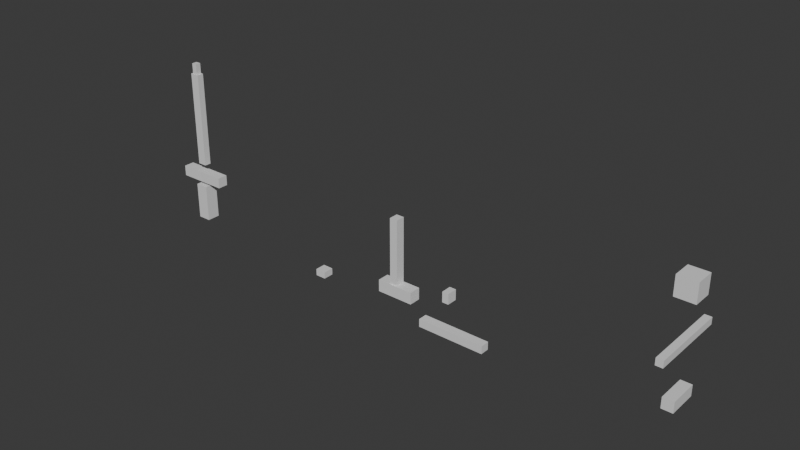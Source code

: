 # Source: weapon_bow.blend  (saved by Blender 5.1.30; exported with 4.5.12 LTS)
import bpy
from mathutils import Matrix  # noqa: F401  (used for matrix-valued properties, if any)

bpy.ops.wm.read_factory_settings(use_empty=True)
scene = bpy.context.scene
scene.name = 'Scene'

# ---- collections
col_collection = bpy.data.collections.new('Collection'); scene.collection.children.link(col_collection)

# ---- materials (node trees are filled in below, after node groups)
mat_wood = bpy.data.materials.new('wood')
mat_wood.diffuse_color = (0.4784, 0.3098, 0.1647, 1.0)
mat_grey = bpy.data.materials.new('grey')
mat_grey.diffuse_color = (0.5333, 0.5333, 0.5647, 1.0)
mat_silver = bpy.data.materials.new('silver')
mat_silver.diffuse_color = (0.7529, 0.7529, 0.7843, 1.0)
mat_gold = bpy.data.materials.new('gold')
mat_gold.diffuse_color = (0.7843, 0.6275, 0.1882, 1.0)
mat_purple = bpy.data.materials.new('purple')
mat_purple.diffuse_color = (0.6078, 0.4275, 0.7098, 1.0)
mat_glow = bpy.data.materials.new('glow')
mat_glow.diffuse_color = (0.6588, 0.8471, 0.9412, 1.0)

# ---- material node trees
mat_wood.use_nodes = True; mat_wood.node_tree.nodes.clear()
_N = mat_wood.node_tree.nodes; _L = mat_wood.node_tree.links
n0 = _N.new('ShaderNodeBsdfPrincipled'); n0.name = 'Principled BSDF'; n0.location = (-200, 100)
n1 = _N.new('ShaderNodeOutputMaterial'); n1.name = 'Material Output'; n1.location = (200, 100)
_L.new(n0.outputs[0], n1.inputs[0])
n1.is_active_output = True
mat_grey.use_nodes = True; mat_grey.node_tree.nodes.clear()
_N = mat_grey.node_tree.nodes; _L = mat_grey.node_tree.links
n0 = _N.new('ShaderNodeBsdfPrincipled'); n0.name = 'Principled BSDF'; n0.location = (-200, 100)
n1 = _N.new('ShaderNodeOutputMaterial'); n1.name = 'Material Output'; n1.location = (200, 100)
_L.new(n0.outputs[0], n1.inputs[0])
n1.is_active_output = True
mat_silver.use_nodes = True; mat_silver.node_tree.nodes.clear()
_N = mat_silver.node_tree.nodes; _L = mat_silver.node_tree.links
n0 = _N.new('ShaderNodeBsdfPrincipled'); n0.name = 'Principled BSDF'; n0.location = (-200, 100)
n1 = _N.new('ShaderNodeOutputMaterial'); n1.name = 'Material Output'; n1.location = (200, 100)
_L.new(n0.outputs[0], n1.inputs[0])
n1.is_active_output = True
mat_gold.use_nodes = True; mat_gold.node_tree.nodes.clear()
_N = mat_gold.node_tree.nodes; _L = mat_gold.node_tree.links
n0 = _N.new('ShaderNodeBsdfPrincipled'); n0.name = 'Principled BSDF'; n0.location = (-200, 100)
n1 = _N.new('ShaderNodeOutputMaterial'); n1.name = 'Material Output'; n1.location = (200, 100)
_L.new(n0.outputs[0], n1.inputs[0])
n1.is_active_output = True
mat_purple.use_nodes = True; mat_purple.node_tree.nodes.clear()
_N = mat_purple.node_tree.nodes; _L = mat_purple.node_tree.links
n0 = _N.new('ShaderNodeBsdfPrincipled'); n0.name = 'Principled BSDF'; n0.location = (-200, 100)
n1 = _N.new('ShaderNodeOutputMaterial'); n1.name = 'Material Output'; n1.location = (200, 100)
_L.new(n0.outputs[0], n1.inputs[0])
n1.is_active_output = True
mat_glow.use_nodes = True; mat_glow.node_tree.nodes.clear()
_N = mat_glow.node_tree.nodes; _L = mat_glow.node_tree.links
n0 = _N.new('ShaderNodeBsdfPrincipled'); n0.name = 'Principled BSDF'; n0.location = (-200, 100)
n1 = _N.new('ShaderNodeOutputMaterial'); n1.name = 'Material Output'; n1.location = (200, 100)
_L.new(n0.outputs[0], n1.inputs[0])
n1.is_active_output = True

# ---- world
world_world = bpy.data.worlds.new('World'); scene.world = world_world
world_world.use_nodes = True; world_world.node_tree.nodes.clear()
_N = world_world.node_tree.nodes; _L = world_world.node_tree.links
n0 = _N.new('ShaderNodeOutputWorld'); n0.name = 'World Output'; n0.location = (200, 100)
n1 = _N.new('ShaderNodeBackground'); n1.name = 'Background'; n1.location = (-200, 100)
n1.inputs[0].default_value = (0.05088, 0.05088, 0.05088, 1.0)
_L.new(n1.outputs[0], n0.inputs[0])
n0.is_active_output = True
world_world.color = (0.05088, 0.05088, 0.05088)
world_world.sun_shadow_jitter_overblur = 0.0

# ---- meshes
me_cube_036 = bpy.data.meshes.new('Cube.036')
me_cube_036.from_pydata([(-2.05, -0.05, 0.01), (-2.05, -0.05, 0.29), (-2.05, 0.05, 0.01), (-2.05, 0.05, 0.29), (-1.95, -0.05, 0.01), (-1.95, -0.05, 0.29), (-1.95, 0.05, 0.01), (-1.95, 0.05, 0.29)], [], [(0, 1, 3, 2), (2, 3, 7, 6), (6, 7, 5, 4), (4, 5, 1, 0), (2, 6, 4, 0), (7, 3, 1, 5)])
_uv = me_cube_036.uv_layers.new(name='UVMap')
_uv.uv.foreach_set('vector', [0.375, 0.0, 0.625, 0.0, 0.625, 0.25, 0.375, 0.25, 0.375, 0.25, 0.625, 0.25, 0.625, 0.5, 0.375, 0.5, 0.375, 0.5, 0.625, 0.5, 0.625, 0.75, 0.375, 0.75, 0.375, 0.75, 0.625, 0.75, 0.625, 1.0, 0.375, 1.0, 0.125, 0.5, 0.375, 0.5, 0.375, 0.75, 0.125, 0.75, 0.625, 0.5, 0.875, 0.5, 0.875, 0.75, 0.625, 0.75])
me_cube_036.materials.append(mat_wood)
me_cube_036.update()
me_cube_037 = bpy.data.meshes.new('Cube.037')
me_cube_037.from_pydata([(-2.19, -0.04, 0.32), (-2.19, -0.04, 0.4), (-2.19, 0.04, 0.32), (-2.19, 0.04, 0.4), (-1.81, -0.04, 0.32), (-1.81, -0.04, 0.4), (-1.81, 0.04, 0.32), (-1.81, 0.04, 0.4)], [], [(0, 1, 3, 2), (2, 3, 7, 6), (6, 7, 5, 4), (4, 5, 1, 0), (2, 6, 4, 0), (7, 3, 1, 5)])
_uv = me_cube_037.uv_layers.new(name='UVMap')
_uv.uv.foreach_set('vector', [0.375, 0.0, 0.625, 0.0, 0.625, 0.25, 0.375, 0.25, 0.375, 0.25, 0.625, 0.25, 0.625, 0.5, 0.375, 0.5, 0.375, 0.5, 0.625, 0.5, 0.625, 0.75, 0.375, 0.75, 0.375, 0.75, 0.625, 0.75, 0.625, 1.0, 0.375, 1.0, 0.125, 0.5, 0.375, 0.5, 0.375, 0.75, 0.125, 0.75, 0.625, 0.5, 0.875, 0.5, 0.875, 0.75, 0.625, 0.75])
me_cube_037.materials.append(mat_grey)
me_cube_037.update()
me_cube_038 = bpy.data.meshes.new('Cube.038')
me_cube_038.from_pydata([(-2.035, -0.025, 0.46), (-2.035, -0.025, 1.18), (-2.035, 0.025, 0.46), (-2.035, 0.025, 1.18), (-1.965, -0.025, 0.46), (-1.965, -0.025, 1.18), (-1.965, 0.025, 0.46), (-1.965, 0.025, 1.18)], [], [(0, 1, 3, 2), (2, 3, 7, 6), (6, 7, 5, 4), (4, 5, 1, 0), (2, 6, 4, 0), (7, 3, 1, 5)])
_uv = me_cube_038.uv_layers.new(name='UVMap')
_uv.uv.foreach_set('vector', [0.375, 0.0, 0.625, 0.0, 0.625, 0.25, 0.375, 0.25, 0.375, 0.25, 0.625, 0.25, 0.625, 0.5, 0.375, 0.5, 0.375, 0.5, 0.625, 0.5, 0.625, 0.75, 0.375, 0.75, 0.375, 0.75, 0.625, 0.75, 0.625, 1.0, 0.375, 1.0, 0.125, 0.5, 0.375, 0.5, 0.375, 0.75, 0.125, 0.75, 0.625, 0.5, 0.875, 0.5, 0.875, 0.75, 0.625, 0.75])
me_cube_038.materials.append(mat_silver)
me_cube_038.update()
me_cube_039 = bpy.data.meshes.new('Cube.039')
me_cube_039.from_pydata([(-2.02, -0.02, 1.18), (-2.02, -0.02, 1.26), (-2.02, 0.02, 1.18), (-2.02, 0.02, 1.26), (-1.98, -0.02, 1.18), (-1.98, -0.02, 1.26), (-1.98, 0.02, 1.18), (-1.98, 0.02, 1.26)], [], [(0, 1, 3, 2), (2, 3, 7, 6), (6, 7, 5, 4), (4, 5, 1, 0), (2, 6, 4, 0), (7, 3, 1, 5)])
_uv = me_cube_039.uv_layers.new(name='UVMap')
_uv.uv.foreach_set('vector', [0.375, 0.0, 0.625, 0.0, 0.625, 0.25, 0.375, 0.25, 0.375, 0.25, 0.625, 0.25, 0.625, 0.5, 0.375, 0.5, 0.375, 0.5, 0.625, 0.5, 0.625, 0.75, 0.375, 0.75, 0.375, 0.75, 0.625, 0.75, 0.625, 1.0, 0.375, 1.0, 0.125, 0.5, 0.375, 0.5, 0.375, 0.75, 0.125, 0.75, 0.625, 0.5, 0.875, 0.5, 0.875, 0.75, 0.625, 0.75])
me_cube_039.materials.append(mat_silver)
me_cube_039.update()
me_cube_040 = bpy.data.meshes.new('Cube.040')
me_cube_040.from_pydata([(0.07, -0.045, 0.115), (-0.21, -0.045, 0.115), (0.07, -0.045, 0.025), (-0.21, -0.045, 0.025), (0.07, 0.045, 0.115), (-0.21, 0.045, 0.115), (0.07, 0.045, 0.025), (-0.21, 0.045, 0.025)], [], [(0, 1, 3, 2), (2, 3, 7, 6), (6, 7, 5, 4), (4, 5, 1, 0), (2, 6, 4, 0), (7, 3, 1, 5)])
_uv = me_cube_040.uv_layers.new(name='UVMap')
_uv.uv.foreach_set('vector', [0.375, 0.0, 0.625, 0.0, 0.625, 0.25, 0.375, 0.25, 0.375, 0.25, 0.625, 0.25, 0.625, 0.5, 0.375, 0.5, 0.375, 0.5, 0.625, 0.5, 0.625, 0.75, 0.375, 0.75, 0.375, 0.75, 0.625, 0.75, 0.625, 1.0, 0.375, 1.0, 0.125, 0.5, 0.375, 0.5, 0.375, 0.75, 0.125, 0.75, 0.625, 0.5, 0.875, 0.5, 0.875, 0.75, 0.625, 0.75])
me_cube_040.materials.append(mat_wood)
me_cube_040.update()
me_cube_041 = bpy.data.meshes.new('Cube.041')
me_cube_041.from_pydata([(0.6575, -0.035, -0.0675), (0.1375, -0.035, -0.0675), (0.6575, -0.035, -0.1275), (0.1375, -0.035, -0.1275), (0.6575, 0.035, -0.0675), (0.1375, 0.035, -0.0675), (0.6575, 0.035, -0.1275), (0.1375, 0.035, -0.1275)], [], [(0, 1, 3, 2), (2, 3, 7, 6), (6, 7, 5, 4), (4, 5, 1, 0), (2, 6, 4, 0), (7, 3, 1, 5)])
_uv = me_cube_041.uv_layers.new(name='UVMap')
_uv.uv.foreach_set('vector', [0.375, 0.0, 0.625, 0.0, 0.625, 0.25, 0.375, 0.25, 0.375, 0.25, 0.625, 0.25, 0.625, 0.5, 0.375, 0.5, 0.375, 0.5, 0.625, 0.5, 0.625, 0.75, 0.375, 0.75, 0.375, 0.75, 0.625, 0.75, 0.625, 1.0, 0.375, 1.0, 0.125, 0.5, 0.375, 0.5, 0.375, 0.75, 0.125, 0.75, 0.625, 0.5, 0.875, 0.5, 0.875, 0.75, 0.625, 0.75])
me_cube_041.materials.append(mat_wood)
me_cube_041.update()
me_cube_042 = bpy.data.meshes.new('Cube.042')
me_cube_042.from_pydata([(-0.1175, -0.035, 0.6125), (-0.1175, -0.035, 0.0925), (-0.0575, -0.035, 0.6125), (-0.0575, -0.035, 0.0925), (-0.1175, 0.035, 0.6125), (-0.1175, 0.035, 0.0925), (-0.0575, 0.035, 0.6125), (-0.0575, 0.035, 0.0925)], [], [(0, 1, 3, 2), (2, 3, 7, 6), (6, 7, 5, 4), (4, 5, 1, 0), (2, 6, 4, 0), (7, 3, 1, 5)])
_uv = me_cube_042.uv_layers.new(name='UVMap')
_uv.uv.foreach_set('vector', [0.375, 0.0, 0.625, 0.0, 0.625, 0.25, 0.375, 0.25, 0.375, 0.25, 0.625, 0.25, 0.625, 0.5, 0.375, 0.5, 0.375, 0.5, 0.625, 0.5, 0.625, 0.75, 0.375, 0.75, 0.375, 0.75, 0.625, 0.75, 0.625, 1.0, 0.375, 1.0, 0.125, 0.5, 0.375, 0.5, 0.375, 0.75, 0.125, 0.75, 0.625, 0.5, 0.875, 0.5, 0.875, 0.75, 0.625, 0.75])
me_cube_042.materials.append(mat_wood)
me_cube_042.update()
me_cube_043 = bpy.data.meshes.new('Cube.043')
me_cube_043.from_pydata([(0.3825, -0.04, 0.1425), (0.3825, -0.04, 0.2225), (0.3325, -0.04, 0.1425), (0.3325, -0.04, 0.2225), (0.3825, 0.04, 0.1425), (0.3825, 0.04, 0.2225), (0.3325, 0.04, 0.1425), (0.3325, 0.04, 0.2225)], [], [(0, 1, 3, 2), (2, 3, 7, 6), (6, 7, 5, 4), (4, 5, 1, 0), (2, 6, 4, 0), (7, 3, 1, 5)])
_uv = me_cube_043.uv_layers.new(name='UVMap')
_uv.uv.foreach_set('vector', [0.375, 0.0, 0.625, 0.0, 0.625, 0.25, 0.375, 0.25, 0.375, 0.25, 0.625, 0.25, 0.625, 0.5, 0.375, 0.5, 0.375, 0.5, 0.625, 0.5, 0.625, 0.75, 0.375, 0.75, 0.375, 0.75, 0.625, 0.75, 0.625, 1.0, 0.375, 1.0, 0.125, 0.5, 0.375, 0.5, 0.375, 0.75, 0.125, 0.75, 0.625, 0.5, 0.875, 0.5, 0.875, 0.75, 0.625, 0.75])
me_cube_043.materials.append(mat_gold)
me_cube_043.update()
me_cube_044 = bpy.data.meshes.new('Cube.044')
me_cube_044.from_pydata([(-0.81, -0.04, -0.07), (-0.73, -0.04, -0.07), (-0.81, -0.04, -0.02), (-0.73, -0.04, -0.02), (-0.81, 0.04, -0.07), (-0.73, 0.04, -0.07), (-0.81, 0.04, -0.02), (-0.73, 0.04, -0.02)], [], [(0, 1, 3, 2), (2, 3, 7, 6), (6, 7, 5, 4), (4, 5, 1, 0), (2, 6, 4, 0), (7, 3, 1, 5)])
_uv = me_cube_044.uv_layers.new(name='UVMap')
_uv.uv.foreach_set('vector', [0.375, 0.0, 0.625, 0.0, 0.625, 0.25, 0.375, 0.25, 0.375, 0.25, 0.625, 0.25, 0.625, 0.5, 0.375, 0.5, 0.375, 0.5, 0.625, 0.5, 0.625, 0.75, 0.375, 0.75, 0.375, 0.75, 0.625, 0.75, 0.625, 1.0, 0.375, 1.0, 0.125, 0.5, 0.375, 0.5, 0.375, 0.75, 0.125, 0.75, 0.625, 0.5, 0.875, 0.5, 0.875, 0.75, 0.625, 0.75])
me_cube_044.materials.append(mat_gold)
me_cube_044.update()
me_cube_045 = bpy.data.meshes.new('Cube.045')
me_cube_045.from_pydata([(1.96, -0.11, 0.18), (1.96, 0.11, 0.18), (1.96, -0.11, 0.1), (1.96, 0.11, 0.1), (2.04, -0.11, 0.18), (2.04, 0.11, 0.18), (2.04, -0.11, 0.1), (2.04, 0.11, 0.1)], [], [(0, 1, 3, 2), (2, 3, 7, 6), (6, 7, 5, 4), (4, 5, 1, 0), (2, 6, 4, 0), (7, 3, 1, 5)])
_uv = me_cube_045.uv_layers.new(name='UVMap')
_uv.uv.foreach_set('vector', [0.375, 0.0, 0.625, 0.0, 0.625, 0.25, 0.375, 0.25, 0.375, 0.25, 0.625, 0.25, 0.625, 0.5, 0.375, 0.5, 0.375, 0.5, 0.625, 0.5, 0.625, 0.75, 0.375, 0.75, 0.375, 0.75, 0.625, 0.75, 0.625, 1.0, 0.375, 1.0, 0.125, 0.5, 0.375, 0.5, 0.375, 0.75, 0.125, 0.75, 0.625, 0.5, 0.875, 0.5, 0.875, 0.75, 0.625, 0.75])
me_cube_045.materials.append(mat_wood)
me_cube_045.update()
me_cube_046 = bpy.data.meshes.new('Cube.046')
me_cube_046.from_pydata([(1.975, -0.29, 0.545), (1.975, 0.29, 0.545), (1.975, -0.29, 0.495), (1.975, 0.29, 0.495), (2.025, -0.29, 0.545), (2.025, 0.29, 0.545), (2.025, -0.29, 0.495), (2.025, 0.29, 0.495)], [], [(0, 1, 3, 2), (2, 3, 7, 6), (6, 7, 5, 4), (4, 5, 1, 0), (2, 6, 4, 0), (7, 3, 1, 5)])
_uv = me_cube_046.uv_layers.new(name='UVMap')
_uv.uv.foreach_set('vector', [0.375, 0.0, 0.625, 0.0, 0.625, 0.25, 0.375, 0.25, 0.375, 0.25, 0.625, 0.25, 0.625, 0.5, 0.375, 0.5, 0.375, 0.5, 0.625, 0.5, 0.625, 0.75, 0.375, 0.75, 0.375, 0.75, 0.625, 0.75, 0.625, 1.0, 0.375, 1.0, 0.125, 0.5, 0.375, 0.5, 0.375, 0.75, 0.125, 0.75, 0.625, 0.5, 0.875, 0.5, 0.875, 0.75, 0.625, 0.75])
me_cube_046.materials.append(mat_purple)
me_cube_046.update()
me_cube_047 = bpy.data.meshes.new('Cube.047')
me_cube_047.from_pydata([(1.93, -0.07, 0.95), (1.93, 0.07, 0.95), (1.93, -0.07, 0.81), (1.93, 0.07, 0.81), (2.07, -0.07, 0.95), (2.07, 0.07, 0.95), (2.07, -0.07, 0.81), (2.07, 0.07, 0.81)], [], [(0, 1, 3, 2), (2, 3, 7, 6), (6, 7, 5, 4), (4, 5, 1, 0), (2, 6, 4, 0), (7, 3, 1, 5)])
_uv = me_cube_047.uv_layers.new(name='UVMap')
_uv.uv.foreach_set('vector', [0.375, 0.0, 0.625, 0.0, 0.625, 0.25, 0.375, 0.25, 0.375, 0.25, 0.625, 0.25, 0.625, 0.5, 0.375, 0.5, 0.375, 0.5, 0.625, 0.5, 0.625, 0.75, 0.375, 0.75, 0.375, 0.75, 0.625, 0.75, 0.625, 1.0, 0.375, 1.0, 0.125, 0.5, 0.375, 0.5, 0.375, 0.75, 0.125, 0.75, 0.625, 0.5, 0.875, 0.5, 0.875, 0.75, 0.625, 0.75])
me_cube_047.materials.append(mat_glow)
me_cube_047.update()

# ---- objects
ob_sword_handle = bpy.data.objects.new('Sword_Handle', me_cube_036)
ob_sword_guard = bpy.data.objects.new('Sword_Guard', me_cube_037)
ob_sword_blade = bpy.data.objects.new('Sword_Blade', me_cube_038)
ob_sword_tip = bpy.data.objects.new('Sword_Tip', me_cube_039)
ob_bow_gripwrap = bpy.data.objects.new('Bow_GripWrap', me_cube_040)
ob_bow_upperarm = bpy.data.objects.new('Bow_UpperArm', me_cube_041)
ob_bow_lowerarm = bpy.data.objects.new('Bow_LowerArm', me_cube_042)
ob_bow_tipu = bpy.data.objects.new('Bow_TipU', me_cube_043)
ob_bow_tipl = bpy.data.objects.new('Bow_TipL', me_cube_044)
ob_wand_handle = bpy.data.objects.new('Wand_Handle', me_cube_045)
ob_wand_rod = bpy.data.objects.new('Wand_Rod', me_cube_046)
ob_wand_orb = bpy.data.objects.new('Wand_Orb', me_cube_047)

# ---- transforms, parenting, visibility, modifiers, constraints
ob_sword_handle.location = (0.0, 0.0, 0.0)
ob_sword_guard.location = (0.0, 0.0, 0.0)
ob_sword_blade.location = (0.0, 0.0, 0.0)
ob_sword_tip.location = (0.0, 0.0, 0.0)
ob_bow_gripwrap.location = (0.0, 0.0, 0.0)
ob_bow_upperarm.location = (0.0, 0.0, 0.0)
ob_bow_lowerarm.location = (0.0, 0.0, 0.0)
ob_bow_tipu.location = (0.0, 0.0, 0.0)
ob_bow_tipl.location = (0.0, 0.0, 0.0)
ob_wand_handle.location = (0.0, 0.0, 0.0)
ob_wand_rod.location = (0.0, 0.0, 0.0)
ob_wand_orb.location = (0.0, 0.0, 0.0)

# ---- collection membership
col_collection.objects.link(ob_sword_handle)
col_collection.objects.link(ob_sword_guard)
col_collection.objects.link(ob_sword_blade)
col_collection.objects.link(ob_sword_tip)
col_collection.objects.link(ob_bow_gripwrap)
col_collection.objects.link(ob_bow_upperarm)
col_collection.objects.link(ob_bow_lowerarm)
col_collection.objects.link(ob_bow_tipu)
col_collection.objects.link(ob_bow_tipl)
col_collection.objects.link(ob_wand_handle)
col_collection.objects.link(ob_wand_rod)
col_collection.objects.link(ob_wand_orb)

# ---- scene / render settings (as saved in the file)
scene.frame_start = 1; scene.frame_end = 250; scene.frame_set(1)
scene.render.engine = 'BLENDER_EEVEE_NEXT'
scene.render.bake_bias = 0.0
scene.render.bake_samples = 0
scene.cycles.sampling_pattern = 'TABULATED_SOBOL'
scene.eevee.use_volume_custom_range = False
bpy.context.view_layer.update()

# ---- added for rendering (the .blend has no active camera and no usable light): camera, sun
cam_auto = bpy.data.cameras.new('AutoCamera')
cam_auto.lens = 50.0
cam_auto.sensor_width = 36.0
cam_auto.clip_end = 1000.0
ob_auto_camera = bpy.data.objects.new('AutoCamera', cam_auto)
scene.collection.objects.link(ob_auto_camera)
ob_auto_camera.location = (4.11984, -5.01581, 3.91012)
ob_auto_camera.rotation_euler = (1.09748, -7.21219e-08, 0.694738)
scene.camera = ob_auto_camera
light_auto_sun = bpy.data.lights.new('AutoSun', 'SUN')
light_auto_sun.energy = 3.0
light_auto_sun.angle = 0.0523599
ob_auto_sun = bpy.data.objects.new('AutoSun', light_auto_sun)
scene.collection.objects.link(ob_auto_sun)
ob_auto_sun.rotation_euler = (0.872665, 0.174533, 0.523599)
bpy.context.view_layer.update()
